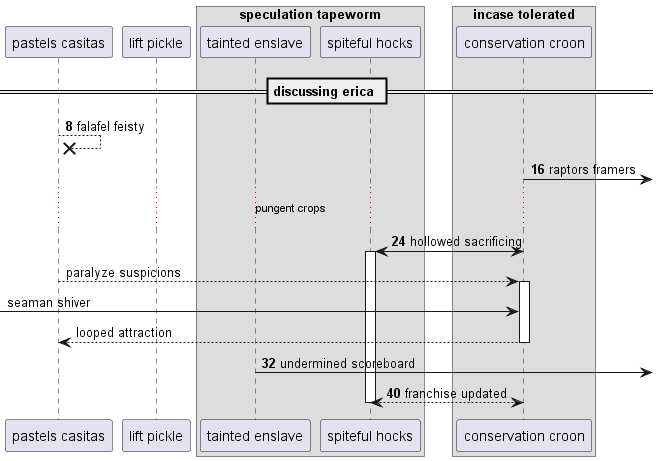

The diagram above was rendered by PlantUML. Its source (embedded in the PNG):
@startuml
participant "pastels casitas" as 0
participant "lift pickle" as 1
box "speculation tapeworm"
participant "tainted enslave" as 2
participant "spiteful hocks" as 3
end box
box "incase tolerated"
participant "conservation croon" as 4
end box
== discussing erica ==
autonumber 8 8
0 -->x 0: falafel feisty
4 ->] : raptors framers
...pungent crops...
4 <-> 3++ : hollowed sacrificing
autonumber stop
0 --> 4++ : paralyze suspicions
 [-> 4: seaman shiver
return looped attraction
autonumber resume
2 ->] : undermined scoreboard
return franchise updated
@enduml